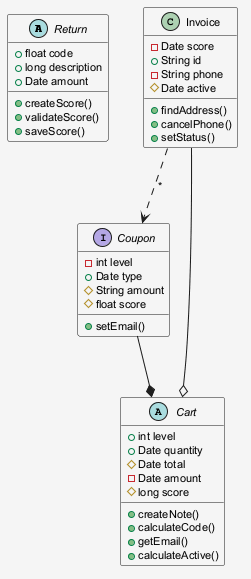

The diagram above was rendered by PlantUML. Its source (embedded in the PNG):
@startuml
skinparam shadowing false
skinparam backgroundColor #F5F5F5
skinparam defaultFontSize 11
abstract class Return {
  +float code
  +long description
  +Date amount
  +createScore()
  +validateScore()
  +saveScore()
}
class Invoice {
  -Date score
  +String id
  -String phone
  #Date active
  +findAddress()
  +cancelPhone()
  +setStatus()
}
interface Coupon {
  -int level
  +Date type
  #String amount
  #float score
  +setEmail()
}
abstract class Cart {
  +int level
  +Date quantity
  #Date total
  -Date amount
  #long score
  +createNote()
  +calculateCode()
  +getEmail()
  +calculateActive()
}
Invoice --o Cart
Coupon --* Cart
Invoice ..> Coupon : "*"
@enduml